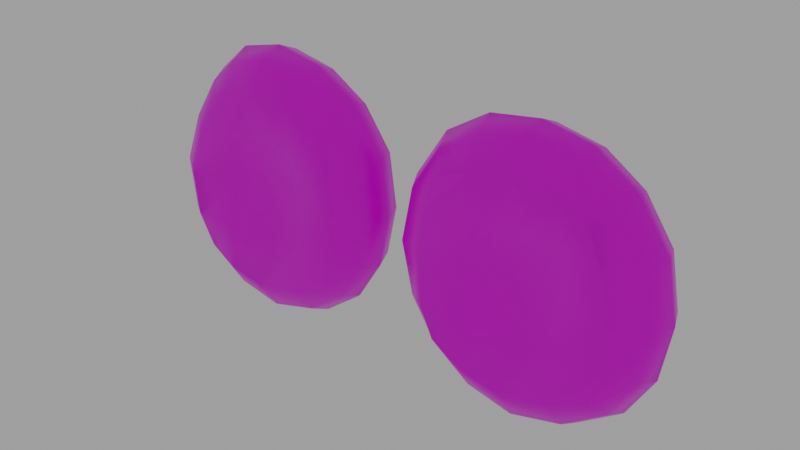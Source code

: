 # Source: Blood_Cells.blend  (saved by Blender 2.80.75; exported with 4.5.12 LTS)
import bpy
from mathutils import Matrix  # noqa: F401  (used for matrix-valued properties, if any)

bpy.ops.wm.read_factory_settings(use_empty=True)
scene = bpy.context.scene
scene.name = 'Scene'

# ---- collections
col_collection = bpy.data.collections.new('Collection'); scene.collection.children.link(col_collection)

# ---- images (referenced by path relative to the original .blend; pixels are not part of the script)
import os
ASSET_DIR = os.environ.get("B2B_ASSET_DIR", "")  # directory of the original .blend (textures are referenced by path, not embedded)
HERE = os.path.dirname(os.path.abspath(__file__))  # packed textures are extracted next to this script under _unpacked/

def load_image(name, relpath, width, height, colorspace="sRGB"):
    """Load a texture the original file referenced (path relative to the .blend, or extracted next to this script)."""
    p = next((c for c in (os.path.join(HERE, relpath), os.path.join(ASSET_DIR, relpath)) if relpath and os.path.exists(c)), "")
    if p:
        img = bpy.data.images.load(p, check_existing=True)
        img.name = name
    else:  # same state as the original file: an image datablock whose file is absent (Cycles renders it pink)
        img = bpy.data.images.new(name, width, height)
        img.source = "FILE"
        img.filepath = "//" + (relpath or name)
    img.colorspace_settings.name = colorspace
    return img
img_material_base_color = load_image('Material Base Color', 'Blood Cell Texture.png', 1024, 1024, 'sRGB')

# ---- materials (node trees are filled in below, after node groups)
mat_material = bpy.data.materials.new('Material')
mat_material.alpha_threshold = 0.0
mat_material.use_transparent_shadow = False
mat_material.line_color = (0.0, 0.0, 0.0, 1.0)

# ---- material node trees
mat_material.use_nodes = True; mat_material.node_tree.nodes.clear()
_N = mat_material.node_tree.nodes; _L = mat_material.node_tree.links
n0 = _N.new('ShaderNodeOutputMaterial'); n0.name = 'Material Output'; n0.location = (300, 300)
n1 = _N.new('ShaderNodeBsdfPrincipled'); n1.name = 'Principled BSDF'; n1.location = (10, 300)
n1.distribution = 'GGX'
n1.subsurface_method = 'BURLEY'
n1.inputs[2].default_value = 0.4
n1.inputs[3].default_value = 1.45
n1.inputs[27].default_value = (0.0, 0.0, 0.0, 1.0)
n1.inputs[28].default_value = 1.0
n2 = _N.new('ShaderNodeTexImage'); n2.name = 'Image Texture'; n2.location = (-280, 275)
n2.image = img_material_base_color
_L.new(n1.outputs[0], n0.inputs[0])
_L.new(n2.outputs[0], n1.inputs[0])
n0.is_active_output = True

# ---- world
world_world = bpy.data.worlds.new('World'); scene.world = world_world
world_world.use_nodes = True; world_world.node_tree.nodes.clear()
_N = world_world.node_tree.nodes; _L = world_world.node_tree.links
n0 = _N.new('ShaderNodeOutputWorld'); n0.name = 'World Output'; n0.location = (300, 300)
n1 = _N.new('ShaderNodeBackground'); n1.name = 'Background'; n1.location = (10, 300)
n1.inputs[0].default_value = (0.3428, 0.3428, 0.3428, 1.0)
_L.new(n1.outputs[0], n0.inputs[0])
n0.is_active_output = True
world_world.color = (0.05088, 0.05088, 0.05088)
world_world.use_sun_shadow = False
world_world.sun_shadow_jitter_overblur = 0.0

# ---- meshes
me_cube = bpy.data.meshes.new('Cube')
me_cube.from_pydata([(0.4989, 0.515, 0.5653), (0.5079, 0.511, -0.4832), (0.5, -0.4561, 0.5), (0.5, -0.4587, -0.5), (-0.4061, 0.4803, 0.4983), (-0.4437, 0.4942, -0.5005), (-0.5, -0.5, 0.5), (-0.5, -0.5, -0.5), (-0.5318, 0.2941, -0.5732), (-0.6024, 1.583e-08, -0.6096), (-0.5729, -0.2966, -0.5729), (0.2939, 0.5706, -0.5514), (4.479e-05, 0.6095, -0.6087), (-0.2697, 0.5653, -0.5629), (0.5763, 0.5897, 0.3524), (0.617, 0.6258, 0.03863), (0.582, 0.5873, -0.2707), (-0.5729, -0.5729, -0.2966), (-0.6096, -0.6096, -2.794e-09), (-0.5729, -0.5729, 0.2966), (0.5729, -0.5278, 0.2966), (0.6096, -0.5666, 1.863e-09), (0.5729, -0.5296, -0.2966), (-0.4727, 0.5553, 0.2951), (-0.5162, 0.5967, -0.001115), (-0.4954, 0.5641, -0.2974), (0.2966, -0.5424, 0.5729), (-1.863e-09, -0.605, 0.6096), (-0.2966, -0.5729, 0.5729), (0.5804, 0.3141, 0.6146), (0.615, 0.008185, 0.6132), (0.5729, -0.2677, 0.5729), (-0.2966, -0.5729, -0.5729), (-9.313e-10, -0.6056, -0.6096), (0.2966, -0.5449, -0.5729), (-0.5728, -0.2966, 0.5729), (-0.5848, -0.001344, 0.6094), (-0.4894, 0.2825, 0.5717), (-0.2438, 0.557, 0.5727), (0.005415, 0.6057, 0.6308), (0.289, 0.5787, 0.6333), (0.5729, -0.2692, -0.5729), (0.6155, 0.007477, -0.6096), (0.5874, 0.3104, -0.5667), (0.2879, 0.305, 0.5415), (0.007019, 0.3151, 0.4012), (-0.2424, 0.2863, 0.499), (0.3173, 0.01088, 0.337), (0.000151, 0.001169, 0.2733), (-0.3019, 0.006411, 0.3336), (0.3013, -0.2766, 0.5067), (-1.095e-08, -0.3203, 0.3164), (-0.3013, -0.3009, 0.5067), (0.3162, -0.7048, -0.3162), (0.3331, -0.7594, -5.588e-09), (0.3162, -0.7032, 0.3162), (-1.024e-08, -0.7808, -0.3331), (1.304e-08, -0.8395, 4.657e-09), (9.313e-09, -0.7805, 0.3331), (-0.3162, -0.729, -0.3162), (-0.3331, -0.7818, 7.451e-09), (-0.3162, -0.729, 0.3162), (-0.729, -0.3162, -0.3162), (-0.7818, -0.3331, -9.313e-09), (-0.729, -0.3162, 0.3162), (-0.7682, 2.515e-08, -0.3331), (-0.8219, 1.024e-08, 5.588e-09), (-0.7597, -0.0001507, 0.3331), (-0.6639, 0.3118, -0.3165), (-0.7001, 0.3259, -0.0006263), (-0.6393, 0.3051, 0.3152), (-0.2759, 0.2938, -0.4966), (0.0004427, 0.3319, -0.4366), (0.2972, 0.3003, -0.4888), (-0.3106, -0.007305, -0.415), (0.0, -0.002791, -0.2544), (0.3133, -0.00454, -0.415), (-0.3024, -0.3034, -0.5573), (1.49e-08, -0.3118, -0.4186), (0.3024, -0.281, -0.5573), (0.7535, 0.3394, -0.3058), (0.8088, 0.3604, 0.0169), (0.7499, 0.3416, 0.344), (0.7934, 0.009774, -0.3331), (0.8527, 0.01058, 0.0), (0.7935, 0.01006, 0.3341), (0.729, -0.2912, -0.3162), (0.7818, -0.3095, 1.49e-08), (0.729, -0.2903, 0.3162), (-0.2846, 0.7241, -0.3166), (-0.2963, 0.7745, -0.0006315), (-0.2725, 0.7175, 0.3153), (0.0002366, 0.7817, -0.3306), (0.0006887, 0.839, 0.005157), (0.002506, 0.78, 0.3452), (0.3138, 0.7306, -0.2981), (0.3294, 0.7842, 0.02836), (0.3103, 0.7328, 0.3612)], [], [(44, 45, 48, 47), (45, 46, 49, 48), (47, 48, 51, 50), (48, 49, 52, 51), (0, 40, 44, 29), (40, 39, 45, 44), (39, 38, 46, 45), (38, 4, 37, 46), (46, 37, 36, 49), (49, 36, 35, 52), (52, 35, 6, 28), (51, 52, 28, 27), (50, 51, 27, 26), (31, 50, 26, 2), (30, 47, 50, 31), (29, 44, 47, 30), (53, 54, 57, 56), (54, 55, 58, 57), (56, 57, 60, 59), (57, 58, 61, 60), (3, 22, 53, 34), (22, 21, 54, 53), (21, 20, 55, 54), (20, 2, 26, 55), (55, 26, 27, 58), (58, 27, 28, 61), (61, 28, 6, 19), (60, 61, 19, 18), (59, 60, 18, 17), (32, 59, 17, 7), (33, 56, 59, 32), (34, 53, 56, 33), (62, 63, 66, 65), (63, 64, 67, 66), (65, 66, 69, 68), (66, 67, 70, 69), (7, 17, 62, 10), (17, 18, 63, 62), (18, 19, 64, 63), (19, 6, 35, 64), (64, 35, 36, 67), (67, 36, 37, 70), (70, 37, 4, 23), (69, 70, 23, 24), (68, 69, 24, 25), (8, 68, 25, 5), (9, 65, 68, 8), (10, 62, 65, 9), (71, 72, 75, 74), (72, 73, 76, 75), (74, 75, 78, 77), (75, 76, 79, 78), (5, 13, 71, 8), (13, 12, 72, 71), (12, 11, 73, 72), (11, 1, 43, 73), (73, 43, 42, 76), (76, 42, 41, 79), (79, 41, 3, 34), (78, 79, 34, 33), (77, 78, 33, 32), (10, 77, 32, 7), (9, 74, 77, 10), (8, 71, 74, 9), (80, 81, 84, 83), (81, 82, 85, 84), (83, 84, 87, 86), (84, 85, 88, 87), (1, 16, 80, 43), (16, 15, 81, 80), (15, 14, 82, 81), (14, 0, 29, 82), (82, 29, 30, 85), (85, 30, 31, 88), (88, 31, 2, 20), (87, 88, 20, 21), (86, 87, 21, 22), (41, 86, 22, 3), (42, 83, 86, 41), (43, 80, 83, 42), (89, 90, 93, 92), (90, 91, 94, 93), (92, 93, 96, 95), (93, 94, 97, 96), (5, 25, 89, 13), (25, 24, 90, 89), (24, 23, 91, 90), (23, 4, 38, 91), (91, 38, 39, 94), (94, 39, 40, 97), (97, 40, 0, 14), (96, 97, 14, 15), (95, 96, 15, 16), (11, 95, 16, 1), (12, 92, 95, 11), (13, 89, 92, 12)])
me_cube.polygons.foreach_set('use_smooth', [True] * 96)
_uv = me_cube.uv_layers.new(name='UVMap')
_uv.uv.foreach_set('vector', [0.2396, 0.1879, 0.2767, 0.2229, 0.2486, 0.2637, 0.2133, 0.2359, 0.2767, 0.2229, 0.3141, 0.2476, 0.2826, 0.29, 0.2486, 0.2637, 0.2133, 0.2359, 0.2486, 0.2637, 0.2207, 0.2993, 0.1742, 0.2699, 0.2486, 0.2637, 0.2826, 0.29, 0.259, 0.3405, 0.2207, 0.2993, 0.2314, 0.1349, 0.2678, 0.15, 0.2396, 0.1879, 0.1992, 0.1573, 0.2678, 0.15, 0.3073, 0.1722, 0.2767, 0.2229, 0.2396, 0.1879, 0.3073, 0.1722, 0.3404, 0.204, 0.3141, 0.2476, 0.2767, 0.2229, 0.3404, 0.204, 0.3627, 0.2359, 0.3479, 0.2789, 0.3141, 0.2476, 0.3141, 0.2476, 0.3479, 0.2789, 0.329, 0.3281, 0.2826, 0.29, 0.2826, 0.29, 0.329, 0.3281, 0.2994, 0.3671, 0.259, 0.3405, 0.259, 0.3405, 0.2994, 0.3671, 0.2663, 0.3924, 0.2275, 0.3772, 0.2207, 0.2993, 0.259, 0.3405, 0.2275, 0.3772, 0.1863, 0.3499, 0.1742, 0.2699, 0.2207, 0.2993, 0.1863, 0.3499, 0.151, 0.3113, 0.1379, 0.2373, 0.1742, 0.2699, 0.151, 0.3113, 0.1241, 0.2758, 0.1634, 0.1953, 0.2133, 0.2359, 0.1742, 0.2699, 0.1379, 0.2373, 0.1992, 0.1573, 0.2396, 0.1879, 0.2133, 0.2359, 0.1634, 0.1953, 0.7084, 0.4166, 0.6917, 0.4996, 0.5921, 0.4614, 0.6452, 0.3857, 0.02978, 0.3893, 0.1022, 0.3478, 0.1507, 0.3984, 0.09559, 0.4709, 0.6452, 0.3857, 0.5921, 0.4614, 0.5246, 0.3819, 0.5964, 0.3392, 0.09559, 0.4709, 0.1507, 0.3984, 0.2089, 0.4309, 0.1901, 0.5108, 0.7691, 0.3738, 0.7779, 0.4212, 0.7084, 0.4166, 0.728, 0.3589, 0.7779, 0.4212, 0.792, 0.4969, 0.6917, 0.4996, 0.7084, 0.4166, 0.0007339, 0.2954, 0.07584, 0.2834, 0.1022, 0.3478, 0.02978, 0.3893, 0.07584, 0.2834, 0.1241, 0.2758, 0.151, 0.3113, 0.1022, 0.3478, 0.1022, 0.3478, 0.151, 0.3113, 0.1863, 0.3499, 0.1507, 0.3984, 0.1507, 0.3984, 0.1863, 0.3499, 0.2275, 0.3772, 0.2089, 0.4309, 0.2089, 0.4309, 0.2275, 0.3772, 0.2663, 0.3924, 0.273, 0.4388, 0.1901, 0.5108, 0.2089, 0.4309, 0.273, 0.4388, 0.2837, 0.5123, 0.5964, 0.3392, 0.5246, 0.3819, 0.4944, 0.2916, 0.5688, 0.2796, 0.6431, 0.3039, 0.5964, 0.3392, 0.5688, 0.2796, 0.6154, 0.2719, 0.6813, 0.3378, 0.6452, 0.3857, 0.5964, 0.3392, 0.6431, 0.3039, 0.728, 0.3589, 0.7084, 0.4166, 0.6452, 0.3857, 0.6813, 0.3378, 0.5757, 0.2144, 0.495, 0.1971, 0.534, 0.1034, 0.6072, 0.1549, 0.3725, 0.4839, 0.3322, 0.4133, 0.3783, 0.3649, 0.4491, 0.4189, 0.6072, 0.1549, 0.534, 0.1034, 0.617, 0.02883, 0.6615, 0.1083, 0.4491, 0.4189, 0.3783, 0.3649, 0.4063, 0.2977, 0.4942, 0.3188, 0.6154, 0.2719, 0.5688, 0.2796, 0.5757, 0.2144, 0.6313, 0.2327, 0.5688, 0.2796, 0.4944, 0.2916, 0.495, 0.1971, 0.5757, 0.2144, 0.2837, 0.5123, 0.273, 0.4388, 0.3322, 0.4133, 0.3725, 0.4839, 0.273, 0.4388, 0.2663, 0.3924, 0.2994, 0.3671, 0.3322, 0.4133, 0.3322, 0.4133, 0.2994, 0.3671, 0.329, 0.3281, 0.3783, 0.3649, 0.3783, 0.3649, 0.329, 0.3281, 0.3479, 0.2789, 0.4063, 0.2977, 0.4063, 0.2977, 0.3479, 0.2789, 0.3627, 0.2359, 0.4136, 0.2275, 0.4942, 0.3188, 0.4063, 0.2977, 0.4136, 0.2275, 0.4942, 0.2166, 0.6615, 0.1083, 0.617, 0.02883, 0.7189, 0.0001006, 0.7251, 0.08314, 0.6944, 0.1555, 0.6615, 0.1083, 0.7251, 0.08314, 0.7294, 0.1302, 0.6565, 0.1886, 0.6072, 0.1549, 0.6615, 0.1083, 0.6944, 0.1555, 0.6313, 0.2327, 0.5757, 0.2144, 0.6072, 0.1549, 0.6565, 0.1886, 0.7337, 0.1801, 0.7757, 0.205, 0.7432, 0.2507, 0.7015, 0.2222, 0.7757, 0.205, 0.8162, 0.2374, 0.7845, 0.2805, 0.7432, 0.2507, 0.7015, 0.2222, 0.7432, 0.2507, 0.7138, 0.2918, 0.6662, 0.2636, 0.7432, 0.2507, 0.7845, 0.2805, 0.7582, 0.325, 0.7138, 0.2918, 0.7294, 0.1302, 0.7651, 0.1416, 0.7337, 0.1801, 0.6944, 0.1555, 0.7651, 0.1416, 0.8051, 0.1631, 0.7757, 0.205, 0.7337, 0.1801, 0.8051, 0.1631, 0.8432, 0.1956, 0.8162, 0.2374, 0.7757, 0.205, 0.8432, 0.1956, 0.8723, 0.2288, 0.8578, 0.2693, 0.8162, 0.2374, 0.8162, 0.2374, 0.8578, 0.2693, 0.8316, 0.3123, 0.7845, 0.2805, 0.7845, 0.2805, 0.8316, 0.3123, 0.7996, 0.3472, 0.7582, 0.325, 0.7582, 0.325, 0.7996, 0.3472, 0.7691, 0.3738, 0.728, 0.3589, 0.7138, 0.2918, 0.7582, 0.325, 0.728, 0.3589, 0.6813, 0.3378, 0.6662, 0.2636, 0.7138, 0.2918, 0.6813, 0.3378, 0.6431, 0.3039, 0.6313, 0.2327, 0.6662, 0.2636, 0.6431, 0.3039, 0.6154, 0.2719, 0.6565, 0.1886, 0.7015, 0.2222, 0.6662, 0.2636, 0.6313, 0.2327, 0.6944, 0.1555, 0.7337, 0.1801, 0.7015, 0.2222, 0.6565, 0.1886, 0.9155, 0.2855, 0.9999, 0.2996, 0.9562, 0.4007, 0.8812, 0.3473, 0.1081, 0.03496, 0.1608, 0.1078, 0.109, 0.1592, 0.03255, 0.1136, 0.8812, 0.3473, 0.9562, 0.4007, 0.8788, 0.4666, 0.8355, 0.3943, 0.03255, 0.1136, 0.109, 0.1592, 0.08119, 0.2203, 0.0001006, 0.2058, 0.8723, 0.2288, 0.9219, 0.2191, 0.9155, 0.2855, 0.8578, 0.2693, 0.9219, 0.2191, 0.9999, 0.2026, 0.9999, 0.2996, 0.9155, 0.2855, 0.208, 0.0001006, 0.2239, 0.08734, 0.1608, 0.1078, 0.1081, 0.03496, 0.2239, 0.08734, 0.2314, 0.1349, 0.1992, 0.1573, 0.1608, 0.1078, 0.1608, 0.1078, 0.1992, 0.1573, 0.1634, 0.1953, 0.109, 0.1592, 0.109, 0.1592, 0.1634, 0.1953, 0.1379, 0.2373, 0.08119, 0.2203, 0.08119, 0.2203, 0.1379, 0.2373, 0.1241, 0.2758, 0.07584, 0.2834, 0.0001006, 0.2058, 0.08119, 0.2203, 0.07584, 0.2834, 0.0007339, 0.2954, 0.8355, 0.3943, 0.8788, 0.4666, 0.792, 0.4969, 0.7779, 0.4212, 0.7996, 0.3472, 0.8355, 0.3943, 0.7779, 0.4212, 0.7691, 0.3738, 0.8316, 0.3123, 0.8812, 0.3473, 0.8355, 0.3943, 0.7996, 0.3472, 0.8578, 0.2693, 0.9155, 0.2855, 0.8812, 0.3473, 0.8316, 0.3123, 0.7837, 0.08744, 0.8072, 0.005643, 0.8915, 0.0438, 0.8397, 0.1137, 0.4718, 0.1334, 0.3933, 0.171, 0.3503, 0.1246, 0.4152, 0.05524, 0.8397, 0.1137, 0.8915, 0.0438, 0.9626, 0.1141, 0.8904, 0.1592, 0.4152, 0.05524, 0.3503, 0.1246, 0.2894, 0.09552, 0.3172, 0.002056, 0.7294, 0.1302, 0.7251, 0.08314, 0.7837, 0.08744, 0.7651, 0.1416, 0.7251, 0.08314, 0.7189, 0.0001006, 0.8072, 0.005643, 0.7837, 0.08744, 0.4942, 0.2166, 0.4136, 0.2275, 0.3933, 0.171, 0.4718, 0.1334, 0.4136, 0.2275, 0.3627, 0.2359, 0.3404, 0.204, 0.3933, 0.171, 0.3933, 0.171, 0.3404, 0.204, 0.3073, 0.1722, 0.3503, 0.1246, 0.3503, 0.1246, 0.3073, 0.1722, 0.2678, 0.15, 0.2894, 0.09552, 0.2894, 0.09552, 0.2678, 0.15, 0.2314, 0.1349, 0.2239, 0.08734, 0.3172, 0.002056, 0.2894, 0.09552, 0.2239, 0.08734, 0.208, 0.0001006, 0.8904, 0.1592, 0.9626, 0.1141, 0.9999, 0.2026, 0.9219, 0.2191, 0.8432, 0.1956, 0.8904, 0.1592, 0.9219, 0.2191, 0.8723, 0.2288, 0.8051, 0.1631, 0.8397, 0.1137, 0.8904, 0.1592, 0.8432, 0.1956, 0.7651, 0.1416, 0.7837, 0.08744, 0.8397, 0.1137, 0.8051, 0.1631])
me_cube.materials.append(mat_material)
me_cube.use_remesh_preserve_volume = False
me_cube.use_remesh_preserve_attributes = False
me_cube.use_mirror_vertex_groups = False
me_cube.update()
me_cube_001 = bpy.data.meshes.new('Cube.001')
me_cube_001.from_pydata([(0.4678, 0.5114, 0.6348), (0.4893, 0.5067, -0.4832), (0.514, -0.4434, 0.5673), (0.5086, -0.4656, -0.5), (-0.4611, 0.5044, 0.5557), (-0.5043, 0.5202, -0.5005), (-0.4951, -0.4609, 0.5578), (-0.4872, -0.4916, -0.5), (-0.5932, 0.307, -0.5732), (-0.6233, 1.583e-08, -0.6096), (-0.5667, -0.2925, -0.5729), (0.2878, 0.5703, -0.5514), (-0.0007137, 0.6102, -0.6087), (-0.293, 0.5813, -0.5629), (0.5395, 0.5847, 0.3653), (0.5826, 0.62, 0.03863), (0.5546, 0.5817, -0.2707), (-0.5553, -0.5613, -0.2966), (-0.5898, -0.5965, -2.794e-09), (-0.5565, -0.5568, 0.3098), (0.5853, -0.5354, 0.309), (0.6229, -0.5773, 1.863e-09), (0.5848, -0.5391, -0.2966), (-0.5456, 0.5891, 0.302), (-0.5964, 0.635, -0.001115), (-0.5701, 0.5984, -0.2974), (0.3014, -0.5462, 0.5729), (2.883e-06, -0.605, 0.6096), (-0.2896, -0.5683, 0.5729), (0.5558, 0.3082, 0.6146), (0.6115, 0.006006, 0.5805), (0.5775, -0.2713, 0.5729), (-0.2896, -0.5683, -0.5729), (2.869e-06, -0.6056, -0.6096), (0.3014, -0.5487, -0.5729), (-0.5665, -0.2925, 0.5729), (-0.6049, -0.001344, 0.5546), (-0.5449, 0.2946, 0.5717), (-0.263, 0.5709, 0.5727), (0.003649, 0.6061, 0.6308), (0.2729, 0.5786, 0.6333), (0.5775, -0.2729, -0.5729), (0.6125, 0.005453, -0.6096), (0.5729, 0.3041, -0.5667), (0.2782, 0.3042, 0.4074), (0.006887, 0.3151, 0.4012), (-0.2609, 0.2925, 0.4112), (0.3171, 0.01073, 0.3832), (0.000151, 0.001169, 0.2105), (-0.3092, 0.006411, 0.3369), (0.3037, -0.2785, 0.4207), (-1.095e-08, -0.3203, 0.3253), (-0.2983, -0.2989, 0.3758), (0.3222, -0.7096, -0.3162), (0.3394, -0.7645, -5.588e-09), (0.3222, -0.708, 0.3162), (2.742e-05, -0.7808, -0.3331), (1.111e-05, -0.8395, 4.657e-09), (2.779e-05, -0.7805, 0.3331), (-0.3069, -0.7229, -0.3162), (-0.3232, -0.7753, 7.451e-09), (-0.3069, -0.7229, 0.3162), (-0.7204, -0.3105, -0.3162), (-0.7724, -0.3269, -9.313e-09), (-0.7204, -0.3105, 0.3162), (-0.8001, 2.515e-08, -0.3331), (-0.8561, 1.024e-08, 5.588e-09), (-0.7917, -0.0001507, 0.3331), (-0.753, 0.327, -0.3165), (-0.7996, 0.342, -0.0006263), (-0.7277, 0.3207, 0.3152), (-0.3011, 0.3019, -0.4966), (0.0003772, 0.332, -0.4366), (0.2933, 0.2993, -0.4888), (-0.3165, -0.007305, -0.415), (0.0, -0.002791, -0.2544), (0.3132, -0.004567, -0.415), (-0.2996, -0.3015, -0.5573), (1.49e-08, -0.3118, -0.4186), (0.3046, -0.2828, -0.5573), (0.7282, 0.3283, -0.3058), (0.7773, 0.3478, 0.0169), (0.7177, 0.3306, 0.344), (0.7868, 0.005449, -0.3331), (0.8451, 0.005564, 0.0), (0.7868, 0.005595, 0.3341), (0.7353, -0.2962, -0.3162), (0.7887, -0.315, 1.49e-08), (0.7352, -0.2953, 0.3162), (-0.3071, 0.7435, -0.3166), (-0.3187, 0.7947, -0.0006315), (-0.2941, 0.7362, 0.3153), (-0.0007104, 0.7826, -0.3306), (-8.499e-05, 0.8397, 0.005157), (0.001058, 0.7808, 0.3452), (0.3042, 0.7306, -0.2981), (0.3161, 0.7842, 0.02836), (0.294, 0.7328, 0.3612)], [], [(44, 45, 48, 47), (45, 46, 49, 48), (47, 48, 51, 50), (48, 49, 52, 51), (0, 40, 44, 29), (40, 39, 45, 44), (39, 38, 46, 45), (38, 4, 37, 46), (46, 37, 36, 49), (49, 36, 35, 52), (52, 35, 6, 28), (51, 52, 28, 27), (50, 51, 27, 26), (31, 50, 26, 2), (30, 47, 50, 31), (29, 44, 47, 30), (53, 54, 57, 56), (54, 55, 58, 57), (56, 57, 60, 59), (57, 58, 61, 60), (3, 22, 53, 34), (22, 21, 54, 53), (21, 20, 55, 54), (20, 2, 26, 55), (55, 26, 27, 58), (58, 27, 28, 61), (61, 28, 6, 19), (60, 61, 19, 18), (59, 60, 18, 17), (32, 59, 17, 7), (33, 56, 59, 32), (34, 53, 56, 33), (62, 63, 66, 65), (63, 64, 67, 66), (65, 66, 69, 68), (66, 67, 70, 69), (7, 17, 62, 10), (17, 18, 63, 62), (18, 19, 64, 63), (19, 6, 35, 64), (64, 35, 36, 67), (67, 36, 37, 70), (70, 37, 4, 23), (69, 70, 23, 24), (68, 69, 24, 25), (8, 68, 25, 5), (9, 65, 68, 8), (10, 62, 65, 9), (71, 72, 75, 74), (72, 73, 76, 75), (74, 75, 78, 77), (75, 76, 79, 78), (5, 13, 71, 8), (13, 12, 72, 71), (12, 11, 73, 72), (11, 1, 43, 73), (73, 43, 42, 76), (76, 42, 41, 79), (79, 41, 3, 34), (78, 79, 34, 33), (77, 78, 33, 32), (10, 77, 32, 7), (9, 74, 77, 10), (8, 71, 74, 9), (80, 81, 84, 83), (81, 82, 85, 84), (83, 84, 87, 86), (84, 85, 88, 87), (1, 16, 80, 43), (16, 15, 81, 80), (15, 14, 82, 81), (14, 0, 29, 82), (82, 29, 30, 85), (85, 30, 31, 88), (88, 31, 2, 20), (87, 88, 20, 21), (86, 87, 21, 22), (41, 86, 22, 3), (42, 83, 86, 41), (43, 80, 83, 42), (89, 90, 93, 92), (90, 91, 94, 93), (92, 93, 96, 95), (93, 94, 97, 96), (5, 25, 89, 13), (25, 24, 90, 89), (24, 23, 91, 90), (23, 4, 38, 91), (91, 38, 39, 94), (94, 39, 40, 97), (97, 40, 0, 14), (96, 97, 14, 15), (95, 96, 15, 16), (11, 95, 16, 1), (12, 92, 95, 11), (13, 89, 92, 12)])
me_cube_001.polygons.foreach_set('use_smooth', [True] * 96)
_uv = me_cube_001.uv_layers.new(name='UVMap')
_uv.uv.foreach_set('vector', [0.2379, 0.7058, 0.2728, 0.7235, 0.2509, 0.7658, 0.2106, 0.7391, 0.2728, 0.7235, 0.3067, 0.7467, 0.2879, 0.7879, 0.2509, 0.7658, 0.2106, 0.7391, 0.2509, 0.7658, 0.2272, 0.803, 0.1891, 0.7773, 0.2509, 0.7658, 0.2879, 0.7879, 0.2634, 0.8245, 0.2272, 0.803, 0.2292, 0.6563, 0.2605, 0.6582, 0.2379, 0.7058, 0.1983, 0.6711, 0.2605, 0.6582, 0.2992, 0.6737, 0.2728, 0.7235, 0.2379, 0.7058, 0.2992, 0.6737, 0.3359, 0.7017, 0.3067, 0.7467, 0.2728, 0.7235, 0.3359, 0.7017, 0.3577, 0.7311, 0.3547, 0.7699, 0.3067, 0.7467, 0.3067, 0.7467, 0.3547, 0.7699, 0.337, 0.8192, 0.2879, 0.7879, 0.2879, 0.7879, 0.337, 0.8192, 0.3036, 0.8545, 0.2634, 0.8245, 0.2634, 0.8245, 0.3036, 0.8545, 0.2781, 0.8708, 0.2392, 0.8703, 0.2272, 0.803, 0.2634, 0.8245, 0.2392, 0.8703, 0.1967, 0.8511, 0.1891, 0.7773, 0.2272, 0.803, 0.1967, 0.8511, 0.1602, 0.8182, 0.1447, 0.753, 0.1891, 0.7773, 0.1602, 0.8182, 0.1408, 0.7834, 0.1621, 0.7083, 0.2106, 0.7391, 0.1891, 0.7773, 0.1447, 0.753, 0.1983, 0.6711, 0.2379, 0.7058, 0.2106, 0.7391, 0.1621, 0.7083, 0.5649, 0.7212, 0.4867, 0.7048, 0.5248, 0.6099, 0.5954, 0.6614, 0.05975, 0.9031, 0.1186, 0.8576, 0.1697, 0.8991, 0.1283, 0.9688, 0.5954, 0.6614, 0.5248, 0.6099, 0.5991, 0.5489, 0.639, 0.6173, 0.1283, 0.9688, 0.1697, 0.8991, 0.225, 0.9225, 0.2134, 0.9948, 0.6045, 0.7786, 0.5597, 0.7869, 0.5649, 0.7212, 0.6193, 0.74, 0.5597, 0.7869, 0.4884, 0.8002, 0.4867, 0.7048, 0.5649, 0.7212, 0.01769, 0.8208, 0.09088, 0.7995, 0.1186, 0.8576, 0.05975, 0.9031, 0.09088, 0.7995, 0.1408, 0.7834, 0.1602, 0.8182, 0.1186, 0.8576, 0.1186, 0.8576, 0.1602, 0.8182, 0.1967, 0.8511, 0.1697, 0.8991, 0.1697, 0.8991, 0.1967, 0.8511, 0.2392, 0.8703, 0.225, 0.9225, 0.225, 0.9225, 0.2392, 0.8703, 0.2781, 0.8708, 0.285, 0.9202, 0.2134, 0.9948, 0.225, 0.9225, 0.285, 0.9202, 0.2989, 0.9933, 0.639, 0.6173, 0.5991, 0.5489, 0.6838, 0.5215, 0.6953, 0.5924, 0.672, 0.6615, 0.639, 0.6173, 0.6953, 0.5924, 0.7024, 0.6364, 0.64, 0.696, 0.5954, 0.6614, 0.639, 0.6173, 0.672, 0.6615, 0.6193, 0.74, 0.5649, 0.7212, 0.5954, 0.6614, 0.64, 0.696, 0.7578, 0.5981, 0.7744, 0.5211, 0.8656, 0.5569, 0.8156, 0.6269, 0.382, 0.9603, 0.3394, 0.8952, 0.3817, 0.8481, 0.4523, 0.8958, 0.8156, 0.6269, 0.8656, 0.5569, 0.9289, 0.6336, 0.8617, 0.6716, 0.4523, 0.8958, 0.3817, 0.8481, 0.4111, 0.7887, 0.4868, 0.8047, 0.7024, 0.6364, 0.6953, 0.5924, 0.7578, 0.5981, 0.7392, 0.6512, 0.6953, 0.5924, 0.6838, 0.5215, 0.7744, 0.5211, 0.7578, 0.5981, 0.2989, 0.9933, 0.285, 0.9202, 0.3394, 0.8952, 0.382, 0.9603, 0.285, 0.9202, 0.2781, 0.8708, 0.3036, 0.8545, 0.3394, 0.8952, 0.3394, 0.8952, 0.3036, 0.8545, 0.337, 0.8192, 0.3817, 0.8481, 0.3817, 0.8481, 0.337, 0.8192, 0.3547, 0.7699, 0.4111, 0.7887, 0.4111, 0.7887, 0.3547, 0.7699, 0.3577, 0.7311, 0.4105, 0.7203, 0.4868, 0.8047, 0.4111, 0.7887, 0.4105, 0.7203, 0.4865, 0.7058, 0.8617, 0.6716, 0.9289, 0.6336, 0.9555, 0.726, 0.8862, 0.7325, 0.8181, 0.7032, 0.8617, 0.6716, 0.8862, 0.7325, 0.8424, 0.7369, 0.7817, 0.6712, 0.8156, 0.6269, 0.8617, 0.6716, 0.8181, 0.7032, 0.7392, 0.6512, 0.7578, 0.5981, 0.8156, 0.6269, 0.7817, 0.6712, 0.7908, 0.7439, 0.7641, 0.7853, 0.7216, 0.7545, 0.7492, 0.7151, 0.7641, 0.7853, 0.7335, 0.8225, 0.6932, 0.793, 0.7216, 0.7545, 0.7492, 0.7151, 0.7216, 0.7545, 0.6832, 0.7267, 0.7099, 0.6827, 0.7216, 0.7545, 0.6932, 0.793, 0.6514, 0.7682, 0.6832, 0.7267, 0.8424, 0.7369, 0.8275, 0.7737, 0.7908, 0.7439, 0.8181, 0.7032, 0.8275, 0.7737, 0.8036, 0.8129, 0.7641, 0.7853, 0.7908, 0.7439, 0.8036, 0.8129, 0.773, 0.8477, 0.7335, 0.8225, 0.7641, 0.7853, 0.773, 0.8477, 0.7425, 0.8731, 0.7037, 0.8597, 0.7335, 0.8225, 0.7335, 0.8225, 0.7037, 0.8597, 0.6631, 0.8363, 0.6932, 0.793, 0.6932, 0.793, 0.6631, 0.8363, 0.63, 0.8069, 0.6514, 0.7682, 0.6514, 0.7682, 0.63, 0.8069, 0.6045, 0.7786, 0.6193, 0.74, 0.6832, 0.7267, 0.6514, 0.7682, 0.6193, 0.74, 0.64, 0.696, 0.7099, 0.6827, 0.6832, 0.7267, 0.64, 0.696, 0.672, 0.6615, 0.7392, 0.6512, 0.7099, 0.6827, 0.672, 0.6615, 0.7024, 0.6364, 0.7817, 0.6712, 0.7492, 0.7151, 0.7099, 0.6827, 0.7392, 0.6512, 0.8181, 0.7032, 0.7908, 0.7439, 0.7492, 0.7151, 0.7817, 0.6712, 0.6885, 0.9128, 0.6753, 0.992, 0.5809, 0.9533, 0.6304, 0.8824, 0.1003, 0.5626, 0.1573, 0.6294, 0.1113, 0.6809, 0.03375, 0.6429, 0.6304, 0.8824, 0.5809, 0.9533, 0.518, 0.882, 0.5856, 0.8406, 0.03375, 0.6429, 0.1113, 0.6809, 0.08878, 0.7401, 0.009195, 0.7335, 0.7425, 0.8731, 0.7522, 0.9191, 0.6885, 0.9128, 0.7037, 0.8597, 0.7522, 0.9191, 0.7686, 0.9926, 0.6753, 0.992, 0.6885, 0.9128, 0.1969, 0.519, 0.2178, 0.6069, 0.1573, 0.6294, 0.1003, 0.5626, 0.2178, 0.6069, 0.2292, 0.6563, 0.1983, 0.6711, 0.1573, 0.6294, 0.1573, 0.6294, 0.1983, 0.6711, 0.1621, 0.7083, 0.1113, 0.6809, 0.1113, 0.6809, 0.1621, 0.7083, 0.1447, 0.753, 0.08878, 0.7401, 0.08878, 0.7401, 0.1447, 0.753, 0.1408, 0.7834, 0.09088, 0.7995, 0.009195, 0.7335, 0.08878, 0.7401, 0.09088, 0.7995, 0.01769, 0.8208, 0.5856, 0.8406, 0.518, 0.882, 0.4884, 0.8002, 0.5597, 0.7869, 0.63, 0.8069, 0.5856, 0.8406, 0.5597, 0.7869, 0.6045, 0.7786, 0.6631, 0.8363, 0.6304, 0.8824, 0.5856, 0.8406, 0.63, 0.8069, 0.7037, 0.8597, 0.6885, 0.9128, 0.6304, 0.8824, 0.6631, 0.8363, 0.8775, 0.7927, 0.952, 0.8125, 0.9169, 0.8971, 0.8484, 0.846, 0.4513, 0.6209, 0.3824, 0.6644, 0.3343, 0.6247, 0.3853, 0.5536, 0.8484, 0.846, 0.9169, 0.8971, 0.8492, 0.9612, 0.8068, 0.8919, 0.3853, 0.5536, 0.3343, 0.6247, 0.2766, 0.6041, 0.2949, 0.5186, 0.8424, 0.7369, 0.8862, 0.7325, 0.8775, 0.7927, 0.8275, 0.7737, 0.8862, 0.7325, 0.9555, 0.726, 0.952, 0.8125, 0.8775, 0.7927, 0.4865, 0.7058, 0.4105, 0.7203, 0.3824, 0.6644, 0.4513, 0.6209, 0.4105, 0.7203, 0.3577, 0.7311, 0.3359, 0.7017, 0.3824, 0.6644, 0.3824, 0.6644, 0.3359, 0.7017, 0.2992, 0.6737, 0.3343, 0.6247, 0.3343, 0.6247, 0.2992, 0.6737, 0.2605, 0.6582, 0.2766, 0.6041, 0.2766, 0.6041, 0.2605, 0.6582, 0.2292, 0.6563, 0.2178, 0.6069, 0.2949, 0.5186, 0.2766, 0.6041, 0.2178, 0.6069, 0.1969, 0.519, 0.8068, 0.8919, 0.8492, 0.9612, 0.7686, 0.9926, 0.7522, 0.9191, 0.773, 0.8477, 0.8068, 0.8919, 0.7522, 0.9191, 0.7425, 0.8731, 0.8036, 0.8129, 0.8484, 0.846, 0.8068, 0.8919, 0.773, 0.8477, 0.8275, 0.7737, 0.8775, 0.7927, 0.8484, 0.846, 0.8036, 0.8129])
me_cube_001.materials.append(mat_material)
me_cube_001.use_remesh_preserve_volume = False
me_cube_001.use_remesh_preserve_attributes = False
me_cube_001.use_mirror_vertex_groups = False
me_cube_001.update()

# ---- objects
ob_redcell1 = bpy.data.objects.new('RedCell1', me_cube)
ob_redcell2 = bpy.data.objects.new('RedCell2', me_cube_001)

# ---- transforms, parenting, visibility, modifiers, constraints
ob_redcell1.location = (0.0, 0.0, 0.0)
ob_redcell1.rotation_euler = (1.571, -0.0, 0.0)
ob_redcell1.scale = (0.9311, 1.0, 0.3974)
ob_redcell1.lock_rotations_4d = False
ob_redcell1.empty_display_type = 'ARROWS'
ob_redcell1.lineart.crease_threshold = 0.0
ob_redcell2.location = (1.736, 0.0, 0.0)
ob_redcell2.rotation_euler = (1.571, -0.0, 0.0)
ob_redcell2.scale = (0.9311, 1.0, 0.3974)
ob_redcell2.lock_rotations_4d = False
ob_redcell2.empty_display_type = 'ARROWS'
ob_redcell2.lineart.crease_threshold = 0.0

# ---- collection membership
col_collection.objects.link(ob_redcell1)
col_collection.objects.link(ob_redcell2)

# ---- scene / render settings (as saved in the file)
scene.frame_start = 1; scene.frame_end = 250; scene.frame_set(1)
scene.render.engine = 'BLENDER_EEVEE_NEXT'
scene.cycles.use_denoising = False
scene.cycles.samples = 128
scene.cycles.sampling_pattern = 'TABULATED_SOBOL'
scene.cycles.use_adaptive_sampling = False
scene.cycles.use_light_tree = False
scene.view_settings.view_transform = 'Filmic'
bpy.context.view_layer.update()

# ---- added for rendering (the .blend has no active camera): camera
cam_auto = bpy.data.cameras.new('AutoCamera')
cam_auto.lens = 50.0
cam_auto.sensor_width = 36.0
cam_auto.clip_end = 1000.0
ob_auto_camera = bpy.data.objects.new('AutoCamera', cam_auto)
scene.collection.objects.link(ob_auto_camera)
ob_auto_camera.location = (4.3252, -4.14074, 2.75727)
ob_auto_camera.rotation_euler = (1.09748, -7.21219e-08, 0.694738)
scene.camera = ob_auto_camera
bpy.context.view_layer.update()
